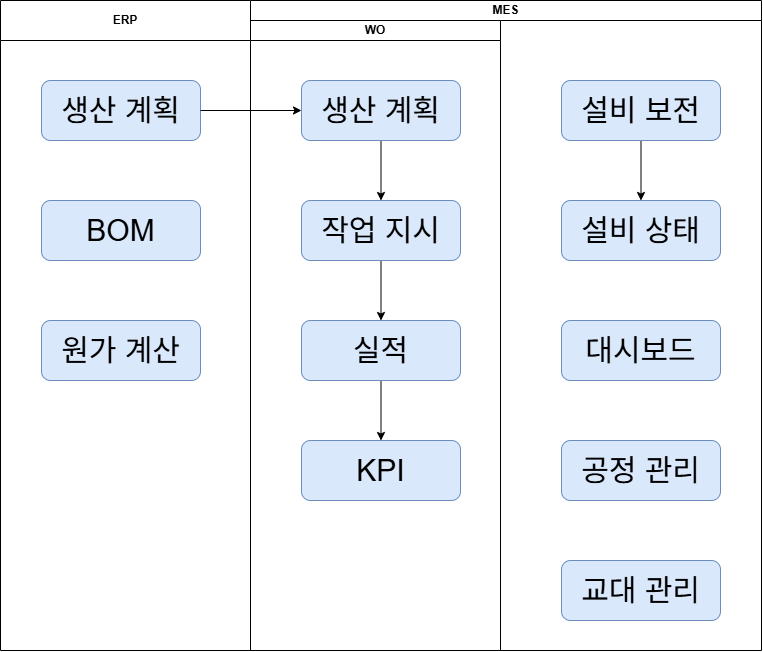

The diagram above was exported from draw.io. Its source (the exported page's mxGraphModel, read from the mxfile embedded in the PNG):
<mxGraphModel dx="1038" dy="820" grid="1" gridSize="10" guides="1" tooltips="1" connect="1" arrows="1" fold="1" page="1" pageScale="1" pageWidth="827" pageHeight="1169" math="0" shadow="0">
  <root>
    <mxCell id="0" />
    <mxCell id="1" parent="0" />
    <mxCell id="X16lsbeWMPzndN9VpFiK-2" value="MES" style="swimlane;whiteSpace=wrap;html=1;startSize=20;" vertex="1" parent="1">
      <mxGeometry x="289" y="30" width="511" height="650" as="geometry" />
    </mxCell>
    <mxCell id="X16lsbeWMPzndN9VpFiK-4" value="WO" style="swimlane;whiteSpace=wrap;html=1;startSize=20;" vertex="1" parent="X16lsbeWMPzndN9VpFiK-2">
      <mxGeometry y="20" width="250" height="630" as="geometry" />
    </mxCell>
    <mxCell id="X16lsbeWMPzndN9VpFiK-26" style="edgeStyle=orthogonalEdgeStyle;rounded=0;orthogonalLoop=1;jettySize=auto;html=1;" edge="1" parent="X16lsbeWMPzndN9VpFiK-4" source="X16lsbeWMPzndN9VpFiK-16" target="X16lsbeWMPzndN9VpFiK-17">
      <mxGeometry relative="1" as="geometry" />
    </mxCell>
    <mxCell id="X16lsbeWMPzndN9VpFiK-16" value="생산 계획" style="rounded=1;whiteSpace=wrap;html=1;fillColor=#dae8fc;strokeColor=#6c8ebf;fontSize=30;" vertex="1" parent="X16lsbeWMPzndN9VpFiK-4">
      <mxGeometry x="51" y="60" width="159" height="60" as="geometry" />
    </mxCell>
    <mxCell id="X16lsbeWMPzndN9VpFiK-28" style="edgeStyle=orthogonalEdgeStyle;rounded=0;orthogonalLoop=1;jettySize=auto;html=1;" edge="1" parent="X16lsbeWMPzndN9VpFiK-4" source="X16lsbeWMPzndN9VpFiK-18" target="X16lsbeWMPzndN9VpFiK-19">
      <mxGeometry relative="1" as="geometry" />
    </mxCell>
    <mxCell id="X16lsbeWMPzndN9VpFiK-18" value="실적" style="rounded=1;whiteSpace=wrap;html=1;fillColor=#dae8fc;strokeColor=#6c8ebf;fontSize=30;" vertex="1" parent="X16lsbeWMPzndN9VpFiK-4">
      <mxGeometry x="51" y="300" width="159" height="60" as="geometry" />
    </mxCell>
    <mxCell id="X16lsbeWMPzndN9VpFiK-27" style="edgeStyle=orthogonalEdgeStyle;rounded=0;orthogonalLoop=1;jettySize=auto;html=1;" edge="1" parent="X16lsbeWMPzndN9VpFiK-4" source="X16lsbeWMPzndN9VpFiK-17" target="X16lsbeWMPzndN9VpFiK-18">
      <mxGeometry relative="1" as="geometry" />
    </mxCell>
    <mxCell id="X16lsbeWMPzndN9VpFiK-17" value="작업 지시" style="rounded=1;whiteSpace=wrap;html=1;fillColor=#dae8fc;strokeColor=#6c8ebf;fontSize=30;" vertex="1" parent="X16lsbeWMPzndN9VpFiK-4">
      <mxGeometry x="51" y="180" width="159" height="60" as="geometry" />
    </mxCell>
    <mxCell id="X16lsbeWMPzndN9VpFiK-19" value="KPI" style="rounded=1;whiteSpace=wrap;html=1;fillColor=#dae8fc;strokeColor=#6c8ebf;fontSize=30;" vertex="1" parent="X16lsbeWMPzndN9VpFiK-4">
      <mxGeometry x="51" y="420" width="159" height="60" as="geometry" />
    </mxCell>
    <mxCell id="X16lsbeWMPzndN9VpFiK-20" value="대시보드" style="rounded=1;whiteSpace=wrap;html=1;fillColor=#dae8fc;strokeColor=#6c8ebf;fontSize=30;" vertex="1" parent="X16lsbeWMPzndN9VpFiK-2">
      <mxGeometry x="311" y="320" width="159" height="60" as="geometry" />
    </mxCell>
    <mxCell id="X16lsbeWMPzndN9VpFiK-21" value="설비 상태" style="rounded=1;whiteSpace=wrap;html=1;fillColor=#dae8fc;strokeColor=#6c8ebf;fontSize=30;" vertex="1" parent="X16lsbeWMPzndN9VpFiK-2">
      <mxGeometry x="311" y="200" width="159" height="60" as="geometry" />
    </mxCell>
    <mxCell id="X16lsbeWMPzndN9VpFiK-29" style="edgeStyle=orthogonalEdgeStyle;rounded=0;orthogonalLoop=1;jettySize=auto;html=1;" edge="1" parent="X16lsbeWMPzndN9VpFiK-2" source="X16lsbeWMPzndN9VpFiK-22" target="X16lsbeWMPzndN9VpFiK-21">
      <mxGeometry relative="1" as="geometry" />
    </mxCell>
    <mxCell id="X16lsbeWMPzndN9VpFiK-22" value="설비 보전" style="rounded=1;whiteSpace=wrap;html=1;fillColor=#dae8fc;strokeColor=#6c8ebf;fontSize=30;" vertex="1" parent="X16lsbeWMPzndN9VpFiK-2">
      <mxGeometry x="311" y="80" width="159" height="60" as="geometry" />
    </mxCell>
    <mxCell id="X16lsbeWMPzndN9VpFiK-23" value="공정 관리" style="rounded=1;whiteSpace=wrap;html=1;fillColor=#dae8fc;strokeColor=#6c8ebf;fontSize=30;" vertex="1" parent="X16lsbeWMPzndN9VpFiK-2">
      <mxGeometry x="311" y="440" width="159" height="60" as="geometry" />
    </mxCell>
    <mxCell id="X16lsbeWMPzndN9VpFiK-24" value="교대 관리" style="rounded=1;whiteSpace=wrap;html=1;fillColor=#dae8fc;strokeColor=#6c8ebf;fontSize=30;" vertex="1" parent="X16lsbeWMPzndN9VpFiK-2">
      <mxGeometry x="311" y="560" width="159" height="60" as="geometry" />
    </mxCell>
    <mxCell id="X16lsbeWMPzndN9VpFiK-3" value="ERP" style="swimlane;whiteSpace=wrap;html=1;startSize=40;" vertex="1" parent="1">
      <mxGeometry x="39" y="30" width="250" height="650" as="geometry" />
    </mxCell>
    <mxCell id="X16lsbeWMPzndN9VpFiK-12" value="생산 계획" style="rounded=1;whiteSpace=wrap;html=1;fillColor=#dae8fc;strokeColor=#6c8ebf;fontSize=30;" vertex="1" parent="X16lsbeWMPzndN9VpFiK-3">
      <mxGeometry x="41" y="80" width="159" height="60" as="geometry" />
    </mxCell>
    <mxCell id="X16lsbeWMPzndN9VpFiK-13" value="BOM" style="rounded=1;whiteSpace=wrap;html=1;fillColor=#dae8fc;strokeColor=#6c8ebf;fontSize=30;" vertex="1" parent="X16lsbeWMPzndN9VpFiK-3">
      <mxGeometry x="41" y="200" width="159" height="60" as="geometry" />
    </mxCell>
    <mxCell id="X16lsbeWMPzndN9VpFiK-14" value="원가 계산" style="rounded=1;whiteSpace=wrap;html=1;fillColor=#dae8fc;strokeColor=#6c8ebf;fontSize=30;" vertex="1" parent="X16lsbeWMPzndN9VpFiK-3">
      <mxGeometry x="41" y="320" width="159" height="60" as="geometry" />
    </mxCell>
    <mxCell id="X16lsbeWMPzndN9VpFiK-25" style="edgeStyle=orthogonalEdgeStyle;rounded=0;orthogonalLoop=1;jettySize=auto;html=1;" edge="1" parent="1" source="X16lsbeWMPzndN9VpFiK-12" target="X16lsbeWMPzndN9VpFiK-16">
      <mxGeometry relative="1" as="geometry" />
    </mxCell>
  </root>
</mxGraphModel>